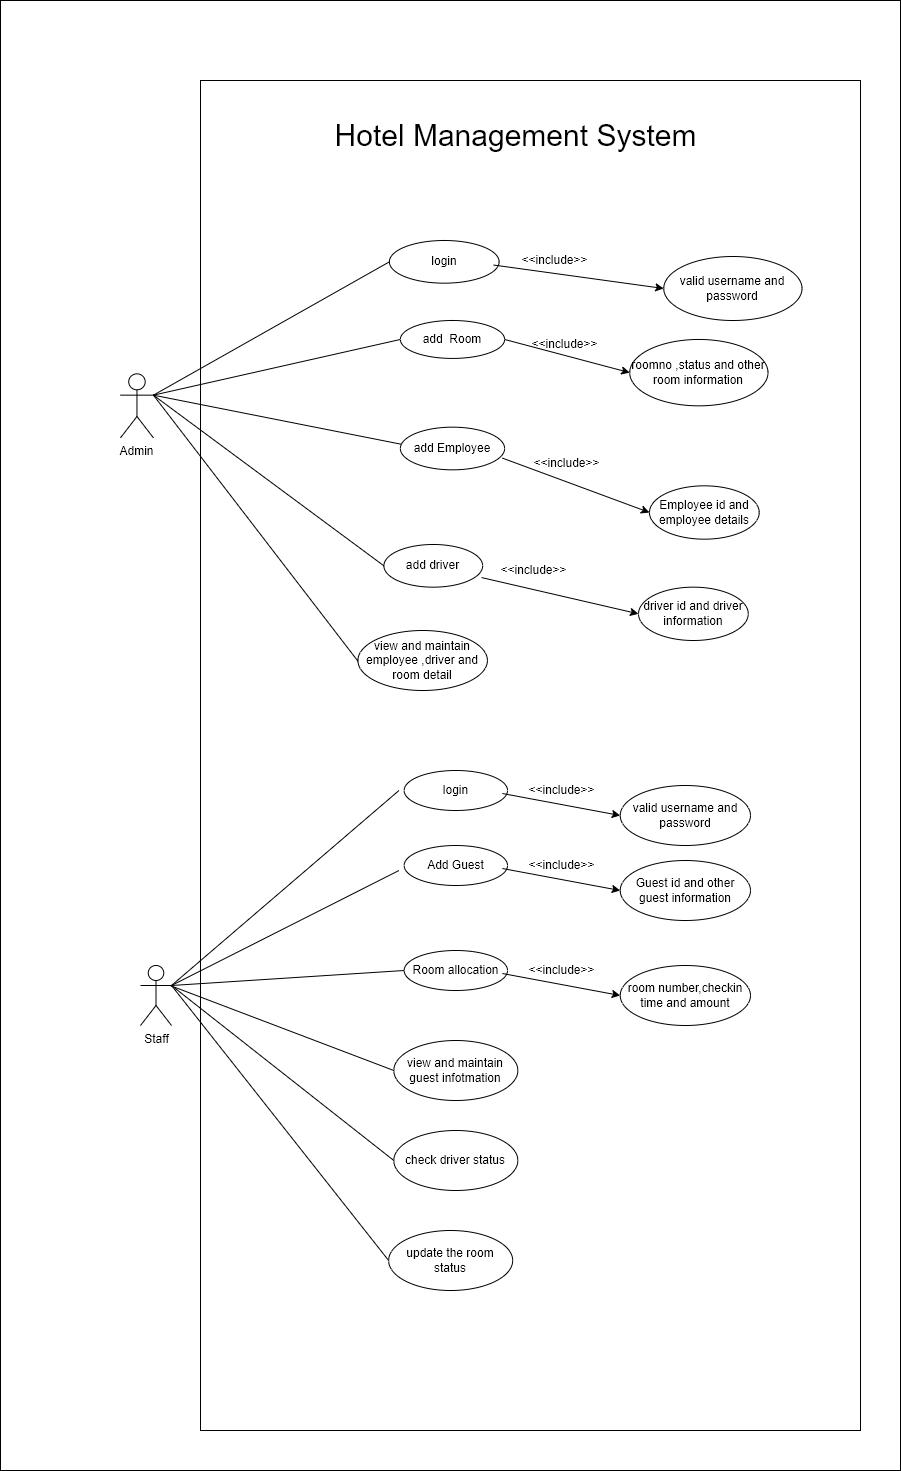

The diagram above was exported from draw.io. Its source (the exported page's mxGraphModel, read from the mxfile embedded in the PNG):
<mxGraphModel dx="3020" dy="2435" grid="1" gridSize="10" guides="1" tooltips="1" connect="1" arrows="1" fold="1" page="1" pageScale="1" pageWidth="850" pageHeight="1100" math="0" shadow="0">
  <root>
    <mxCell id="0" />
    <mxCell id="1" parent="0" />
    <mxCell id="iS8ZIqnh_7yWjl2Z9SEO-90" value="" style="whiteSpace=wrap;html=1;fontSize=30;" vertex="1" parent="1">
      <mxGeometry x="-10" y="-80" width="900" height="1470" as="geometry" />
    </mxCell>
    <mxCell id="iS8ZIqnh_7yWjl2Z9SEO-86" value="" style="rounded=0;whiteSpace=wrap;html=1;" vertex="1" parent="1">
      <mxGeometry x="190" width="660" height="1350" as="geometry" />
    </mxCell>
    <mxCell id="iS8ZIqnh_7yWjl2Z9SEO-87" value="" style="group" vertex="1" connectable="0" parent="1">
      <mxGeometry x="130" y="690" width="610" height="520" as="geometry" />
    </mxCell>
    <mxCell id="iS8ZIqnh_7yWjl2Z9SEO-5" value="Staff" style="shape=umlActor;verticalLabelPosition=bottom;verticalAlign=top;html=1;container=1;" vertex="1" parent="iS8ZIqnh_7yWjl2Z9SEO-87">
      <mxGeometry y="195" width="31.01694915254237" height="60" as="geometry" />
    </mxCell>
    <mxCell id="iS8ZIqnh_7yWjl2Z9SEO-58" value="" style="group" vertex="1" connectable="0" parent="iS8ZIqnh_7yWjl2Z9SEO-87">
      <mxGeometry x="263.64406779661016" width="346.3559322033898" height="75" as="geometry" />
    </mxCell>
    <mxCell id="iS8ZIqnh_7yWjl2Z9SEO-52" value="login" style="ellipse;whiteSpace=wrap;html=1;" vertex="1" parent="iS8ZIqnh_7yWjl2Z9SEO-58">
      <mxGeometry width="103.38983050847457" height="40" as="geometry" />
    </mxCell>
    <mxCell id="iS8ZIqnh_7yWjl2Z9SEO-53" value="valid username and password" style="ellipse;whiteSpace=wrap;html=1;" vertex="1" parent="iS8ZIqnh_7yWjl2Z9SEO-58">
      <mxGeometry x="216.08474576271183" y="15" width="130.27118644067795" height="60" as="geometry" />
    </mxCell>
    <mxCell id="iS8ZIqnh_7yWjl2Z9SEO-54" value="&amp;lt;&amp;lt;include&amp;gt;&amp;gt;" style="text;html=1;align=center;verticalAlign=middle;resizable=0;points=[];autosize=1;strokeColor=none;fillColor=none;" vertex="1" parent="iS8ZIqnh_7yWjl2Z9SEO-58">
      <mxGeometry x="112.69491525423727" y="5" width="90" height="30" as="geometry" />
    </mxCell>
    <mxCell id="iS8ZIqnh_7yWjl2Z9SEO-55" value="" style="endArrow=none;html=1;rounded=0;exitX=0;exitY=0.5;exitDx=0;exitDy=0;entryX=0.96;entryY=0.7;entryDx=0;entryDy=0;entryPerimeter=0;endFill=0;startArrow=classic;startFill=1;" edge="1" parent="iS8ZIqnh_7yWjl2Z9SEO-58" source="iS8ZIqnh_7yWjl2Z9SEO-53">
      <mxGeometry width="50" height="50" relative="1" as="geometry">
        <mxPoint x="40.32203389830508" y="-550" as="sourcePoint" />
        <mxPoint x="98.22033898305084" y="23" as="targetPoint" />
      </mxGeometry>
    </mxCell>
    <mxCell id="iS8ZIqnh_7yWjl2Z9SEO-59" value="" style="group" vertex="1" connectable="0" parent="iS8ZIqnh_7yWjl2Z9SEO-87">
      <mxGeometry x="263.64406779661016" y="75" width="346.3559322033898" height="75" as="geometry" />
    </mxCell>
    <mxCell id="iS8ZIqnh_7yWjl2Z9SEO-60" value="Add Guest" style="ellipse;whiteSpace=wrap;html=1;" vertex="1" parent="iS8ZIqnh_7yWjl2Z9SEO-59">
      <mxGeometry width="103.38983050847457" height="40" as="geometry" />
    </mxCell>
    <mxCell id="iS8ZIqnh_7yWjl2Z9SEO-61" value="Guest id and other guest information" style="ellipse;whiteSpace=wrap;html=1;" vertex="1" parent="iS8ZIqnh_7yWjl2Z9SEO-59">
      <mxGeometry x="216.08474576271183" y="15" width="130.27118644067795" height="60" as="geometry" />
    </mxCell>
    <mxCell id="iS8ZIqnh_7yWjl2Z9SEO-62" value="&amp;lt;&amp;lt;include&amp;gt;&amp;gt;" style="text;html=1;align=center;verticalAlign=middle;resizable=0;points=[];autosize=1;strokeColor=none;fillColor=none;" vertex="1" parent="iS8ZIqnh_7yWjl2Z9SEO-59">
      <mxGeometry x="112.69491525423727" y="5" width="90" height="30" as="geometry" />
    </mxCell>
    <mxCell id="iS8ZIqnh_7yWjl2Z9SEO-63" value="" style="endArrow=none;html=1;rounded=0;exitX=0;exitY=0.5;exitDx=0;exitDy=0;entryX=0.96;entryY=0.7;entryDx=0;entryDy=0;entryPerimeter=0;endFill=0;startArrow=classic;startFill=1;" edge="1" parent="iS8ZIqnh_7yWjl2Z9SEO-59" source="iS8ZIqnh_7yWjl2Z9SEO-61">
      <mxGeometry width="50" height="50" relative="1" as="geometry">
        <mxPoint x="40.32203389830508" y="-550" as="sourcePoint" />
        <mxPoint x="98.22033898305084" y="23" as="targetPoint" />
      </mxGeometry>
    </mxCell>
    <mxCell id="iS8ZIqnh_7yWjl2Z9SEO-64" value="" style="group" vertex="1" connectable="0" parent="iS8ZIqnh_7yWjl2Z9SEO-87">
      <mxGeometry x="263.64406779661016" y="180" width="346.3559322033898" height="75" as="geometry" />
    </mxCell>
    <mxCell id="iS8ZIqnh_7yWjl2Z9SEO-65" value="Room allocation" style="ellipse;whiteSpace=wrap;html=1;" vertex="1" parent="iS8ZIqnh_7yWjl2Z9SEO-64">
      <mxGeometry width="103.38983050847457" height="40" as="geometry" />
    </mxCell>
    <mxCell id="iS8ZIqnh_7yWjl2Z9SEO-66" value="room number,checkin time and amount" style="ellipse;whiteSpace=wrap;html=1;" vertex="1" parent="iS8ZIqnh_7yWjl2Z9SEO-64">
      <mxGeometry x="216.08474576271183" y="15" width="130.27118644067795" height="60" as="geometry" />
    </mxCell>
    <mxCell id="iS8ZIqnh_7yWjl2Z9SEO-67" value="&amp;lt;&amp;lt;include&amp;gt;&amp;gt;" style="text;html=1;align=center;verticalAlign=middle;resizable=0;points=[];autosize=1;strokeColor=none;fillColor=none;" vertex="1" parent="iS8ZIqnh_7yWjl2Z9SEO-64">
      <mxGeometry x="112.69491525423727" y="5" width="90" height="30" as="geometry" />
    </mxCell>
    <mxCell id="iS8ZIqnh_7yWjl2Z9SEO-68" value="" style="endArrow=none;html=1;rounded=0;exitX=0;exitY=0.5;exitDx=0;exitDy=0;entryX=0.96;entryY=0.7;entryDx=0;entryDy=0;entryPerimeter=0;endFill=0;startArrow=classic;startFill=1;" edge="1" parent="iS8ZIqnh_7yWjl2Z9SEO-64" source="iS8ZIqnh_7yWjl2Z9SEO-66">
      <mxGeometry width="50" height="50" relative="1" as="geometry">
        <mxPoint x="40.32203389830508" y="-550" as="sourcePoint" />
        <mxPoint x="98.22033898305084" y="23" as="targetPoint" />
      </mxGeometry>
    </mxCell>
    <mxCell id="iS8ZIqnh_7yWjl2Z9SEO-69" value="view and maintain guest infotmation" style="ellipse;whiteSpace=wrap;html=1;" vertex="1" parent="iS8ZIqnh_7yWjl2Z9SEO-87">
      <mxGeometry x="253.30508474576268" y="270" width="124.06779661016948" height="60" as="geometry" />
    </mxCell>
    <mxCell id="iS8ZIqnh_7yWjl2Z9SEO-75" value="check driver status" style="ellipse;whiteSpace=wrap;html=1;" vertex="1" parent="iS8ZIqnh_7yWjl2Z9SEO-87">
      <mxGeometry x="253.30508474576268" y="360" width="124.06779661016948" height="60" as="geometry" />
    </mxCell>
    <mxCell id="iS8ZIqnh_7yWjl2Z9SEO-76" value="update the room status" style="ellipse;whiteSpace=wrap;html=1;" vertex="1" parent="iS8ZIqnh_7yWjl2Z9SEO-87">
      <mxGeometry x="248.13559322033896" y="460" width="124.06779661016948" height="60" as="geometry" />
    </mxCell>
    <mxCell id="iS8ZIqnh_7yWjl2Z9SEO-78" value="" style="endArrow=none;html=1;rounded=0;exitX=1;exitY=0.3333333333333333;exitDx=0;exitDy=0;exitPerimeter=0;" edge="1" parent="iS8ZIqnh_7yWjl2Z9SEO-87" source="iS8ZIqnh_7yWjl2Z9SEO-5">
      <mxGeometry width="50" height="50" relative="1" as="geometry">
        <mxPoint x="55.83050847457626" y="160" as="sourcePoint" />
        <mxPoint x="258.47457627118644" y="20" as="targetPoint" />
      </mxGeometry>
    </mxCell>
    <mxCell id="iS8ZIqnh_7yWjl2Z9SEO-79" value="" style="endArrow=none;html=1;rounded=0;exitX=1;exitY=0.3333333333333333;exitDx=0;exitDy=0;exitPerimeter=0;" edge="1" parent="iS8ZIqnh_7yWjl2Z9SEO-87" source="iS8ZIqnh_7yWjl2Z9SEO-5">
      <mxGeometry width="50" height="50" relative="1" as="geometry">
        <mxPoint x="31.01694915254237" y="220" as="sourcePoint" />
        <mxPoint x="258.47457627118644" y="100" as="targetPoint" />
      </mxGeometry>
    </mxCell>
    <mxCell id="iS8ZIqnh_7yWjl2Z9SEO-80" value="" style="endArrow=none;html=1;rounded=0;entryX=0;entryY=0.5;entryDx=0;entryDy=0;exitX=1;exitY=0.3333333333333333;exitDx=0;exitDy=0;exitPerimeter=0;" edge="1" parent="iS8ZIqnh_7yWjl2Z9SEO-87" source="iS8ZIqnh_7yWjl2Z9SEO-5" target="iS8ZIqnh_7yWjl2Z9SEO-65">
      <mxGeometry width="50" height="50" relative="1" as="geometry">
        <mxPoint x="31.01694915254237" y="220" as="sourcePoint" />
        <mxPoint x="258.47457627118644" y="200" as="targetPoint" />
      </mxGeometry>
    </mxCell>
    <mxCell id="iS8ZIqnh_7yWjl2Z9SEO-81" value="" style="endArrow=none;html=1;rounded=0;entryX=0;entryY=0.5;entryDx=0;entryDy=0;exitX=0.963;exitY=0.335;exitDx=0;exitDy=0;exitPerimeter=0;" edge="1" parent="iS8ZIqnh_7yWjl2Z9SEO-87" source="iS8ZIqnh_7yWjl2Z9SEO-5" target="iS8ZIqnh_7yWjl2Z9SEO-69">
      <mxGeometry width="50" height="50" relative="1" as="geometry">
        <mxPoint x="31.01694915254237" y="220" as="sourcePoint" />
        <mxPoint x="138.54237288135593" y="140" as="targetPoint" />
      </mxGeometry>
    </mxCell>
    <mxCell id="iS8ZIqnh_7yWjl2Z9SEO-83" value="" style="endArrow=none;html=1;rounded=0;entryX=0;entryY=0.5;entryDx=0;entryDy=0;exitX=1;exitY=0.3333333333333333;exitDx=0;exitDy=0;exitPerimeter=0;" edge="1" parent="iS8ZIqnh_7yWjl2Z9SEO-87" source="iS8ZIqnh_7yWjl2Z9SEO-5" target="iS8ZIqnh_7yWjl2Z9SEO-76">
      <mxGeometry width="50" height="50" relative="1" as="geometry">
        <mxPoint x="41.35593220338983" y="220" as="sourcePoint" />
        <mxPoint x="159.22033898305082" y="160" as="targetPoint" />
      </mxGeometry>
    </mxCell>
    <mxCell id="iS8ZIqnh_7yWjl2Z9SEO-84" value="" style="endArrow=none;html=1;rounded=0;entryX=0;entryY=0.5;entryDx=0;entryDy=0;exitX=1;exitY=0.3333333333333333;exitDx=0;exitDy=0;exitPerimeter=0;" edge="1" parent="iS8ZIqnh_7yWjl2Z9SEO-87" source="iS8ZIqnh_7yWjl2Z9SEO-5" target="iS8ZIqnh_7yWjl2Z9SEO-75">
      <mxGeometry width="50" height="50" relative="1" as="geometry">
        <mxPoint x="31.01694915254237" y="220" as="sourcePoint" />
        <mxPoint x="248.13559322033896" y="390" as="targetPoint" />
      </mxGeometry>
    </mxCell>
    <mxCell id="iS8ZIqnh_7yWjl2Z9SEO-74" value="" style="group" vertex="1" connectable="0" parent="1">
      <mxGeometry x="110" y="165.33" width="681.53" height="444.67" as="geometry" />
    </mxCell>
    <mxCell id="iS8ZIqnh_7yWjl2Z9SEO-2" value="Admin" style="shape=umlActor;verticalLabelPosition=bottom;verticalAlign=top;html=1;" vertex="1" parent="iS8ZIqnh_7yWjl2Z9SEO-74">
      <mxGeometry y="128.0009595202399" width="32.92415458937199" height="64.00047976011994" as="geometry" />
    </mxCell>
    <mxCell id="iS8ZIqnh_7yWjl2Z9SEO-39" value="" style="group" vertex="1" connectable="0" parent="iS8ZIqnh_7yWjl2Z9SEO-74">
      <mxGeometry x="263.3932367149759" y="298.6689055472264" width="364.3606441223833" height="96.00071964017991" as="geometry" />
    </mxCell>
    <mxCell id="iS8ZIqnh_7yWjl2Z9SEO-29" value="driver id and driver information" style="ellipse;whiteSpace=wrap;html=1;" vertex="1" parent="iS8ZIqnh_7yWjl2Z9SEO-39">
      <mxGeometry x="254.61346215781003" y="42.666986506746625" width="109.74718196457329" height="53.333733133433284" as="geometry" />
    </mxCell>
    <mxCell id="iS8ZIqnh_7yWjl2Z9SEO-31" value="" style="endArrow=none;html=1;rounded=0;exitX=0;exitY=0.5;exitDx=0;exitDy=0;entryX=0.989;entryY=0.775;entryDx=0;entryDy=0;entryPerimeter=0;endFill=0;startArrow=classic;startFill=1;" edge="1" source="iS8ZIqnh_7yWjl2Z9SEO-29" parent="iS8ZIqnh_7yWjl2Z9SEO-39" target="iS8ZIqnh_7yWjl2Z9SEO-14">
      <mxGeometry width="50" height="50" relative="1" as="geometry">
        <mxPoint x="254.61346215781003" y="21.333493253373312" as="sourcePoint" />
        <mxPoint x="129.50167471819648" y="-7.46672263868066" as="targetPoint" />
      </mxGeometry>
    </mxCell>
    <mxCell id="iS8ZIqnh_7yWjl2Z9SEO-30" value="&amp;lt;&amp;lt;include&amp;gt;&amp;gt;" style="text;html=1;align=center;verticalAlign=middle;resizable=0;points=[];autosize=1;strokeColor=none;fillColor=none;" vertex="1" parent="iS8ZIqnh_7yWjl2Z9SEO-39">
      <mxGeometry x="104.25982286634462" y="10.666746626686656" width="90" height="30" as="geometry" />
    </mxCell>
    <mxCell id="iS8ZIqnh_7yWjl2Z9SEO-14" value="add driver" style="ellipse;whiteSpace=wrap;html=1;" vertex="1" parent="iS8ZIqnh_7yWjl2Z9SEO-39">
      <mxGeometry width="98.77246376811595" height="42.666986506746625" as="geometry" />
    </mxCell>
    <mxCell id="iS8ZIqnh_7yWjl2Z9SEO-44" value="" style="endArrow=none;html=1;rounded=0;entryX=0;entryY=0.5;entryDx=0;entryDy=0;" edge="1" parent="iS8ZIqnh_7yWjl2Z9SEO-74" target="iS8ZIqnh_7yWjl2Z9SEO-7">
      <mxGeometry width="50" height="50" relative="1" as="geometry">
        <mxPoint x="32.924154589371966" y="149.33445277361318" as="sourcePoint" />
        <mxPoint x="274.3679549114332" y="10.666746626686676" as="targetPoint" />
      </mxGeometry>
    </mxCell>
    <mxCell id="iS8ZIqnh_7yWjl2Z9SEO-45" value="" style="endArrow=none;html=1;rounded=0;entryX=0;entryY=0.5;entryDx=0;entryDy=0;" edge="1" parent="iS8ZIqnh_7yWjl2Z9SEO-74" target="iS8ZIqnh_7yWjl2Z9SEO-12">
      <mxGeometry width="50" height="50" relative="1" as="geometry">
        <mxPoint x="32.924154589371966" y="149.33445277361318" as="sourcePoint" />
        <mxPoint x="274.3679549114332" y="96.00071964017991" as="targetPoint" />
      </mxGeometry>
    </mxCell>
    <mxCell id="iS8ZIqnh_7yWjl2Z9SEO-46" value="" style="endArrow=none;html=1;rounded=0;exitX=1;exitY=0.3333333333333333;exitDx=0;exitDy=0;exitPerimeter=0;entryX=0.008;entryY=0.4;entryDx=0;entryDy=0;entryPerimeter=0;" edge="1" parent="iS8ZIqnh_7yWjl2Z9SEO-74" source="iS8ZIqnh_7yWjl2Z9SEO-2" target="iS8ZIqnh_7yWjl2Z9SEO-13">
      <mxGeometry width="50" height="50" relative="1" as="geometry">
        <mxPoint x="142.67133655394525" y="176.00131934032984" as="sourcePoint" />
        <mxPoint x="274.3679549114332" y="202.6681859070465" as="targetPoint" />
      </mxGeometry>
    </mxCell>
    <mxCell id="iS8ZIqnh_7yWjl2Z9SEO-47" value="" style="endArrow=none;html=1;rounded=0;entryX=0;entryY=0.5;entryDx=0;entryDy=0;exitX=1;exitY=0.3333333333333333;exitDx=0;exitDy=0;exitPerimeter=0;" edge="1" parent="iS8ZIqnh_7yWjl2Z9SEO-74" source="iS8ZIqnh_7yWjl2Z9SEO-2" target="iS8ZIqnh_7yWjl2Z9SEO-14">
      <mxGeometry width="50" height="50" relative="1" as="geometry">
        <mxPoint x="153.64605475040258" y="186.66806596701653" as="sourcePoint" />
        <mxPoint x="208.51964573268927" y="133.33433283358326" as="targetPoint" />
      </mxGeometry>
    </mxCell>
    <mxCell id="iS8ZIqnh_7yWjl2Z9SEO-35" value="" style="group" vertex="1" connectable="0" parent="iS8ZIqnh_7yWjl2Z9SEO-74">
      <mxGeometry x="263.3932367149759" width="418.13676328502413" height="74.66722638680659" as="geometry" />
    </mxCell>
    <mxCell id="iS8ZIqnh_7yWjl2Z9SEO-56" value="" style="group" vertex="1" connectable="0" parent="iS8ZIqnh_7yWjl2Z9SEO-35">
      <mxGeometry x="5.487359098228663" y="-5.333373313343327" width="412.6494041867955" height="80.00059970014992" as="geometry" />
    </mxCell>
    <mxCell id="iS8ZIqnh_7yWjl2Z9SEO-7" value="login" style="ellipse;whiteSpace=wrap;html=1;" vertex="1" parent="iS8ZIqnh_7yWjl2Z9SEO-56">
      <mxGeometry width="109.74718196457327" height="42.66698650674662" as="geometry" />
    </mxCell>
    <mxCell id="iS8ZIqnh_7yWjl2Z9SEO-23" value="valid username and password" style="ellipse;whiteSpace=wrap;html=1;" vertex="1" parent="iS8ZIqnh_7yWjl2Z9SEO-56">
      <mxGeometry x="274.3679549114332" y="16.000119940029983" width="138.28144927536232" height="64.00047976011993" as="geometry" />
    </mxCell>
    <mxCell id="iS8ZIqnh_7yWjl2Z9SEO-24" value="&amp;lt;&amp;lt;include&amp;gt;&amp;gt;" style="text;html=1;align=center;verticalAlign=middle;resizable=0;points=[];autosize=1;strokeColor=none;fillColor=none;" vertex="1" parent="iS8ZIqnh_7yWjl2Z9SEO-56">
      <mxGeometry x="119.62442834138486" y="5.333373313343327" width="90" height="30" as="geometry" />
    </mxCell>
    <mxCell id="iS8ZIqnh_7yWjl2Z9SEO-25" value="" style="endArrow=none;html=1;rounded=0;exitX=0;exitY=0.5;exitDx=0;exitDy=0;entryX=0.96;entryY=0.7;entryDx=0;entryDy=0;entryPerimeter=0;endFill=0;startArrow=classic;startFill=1;" edge="1" source="iS8ZIqnh_7yWjl2Z9SEO-23" parent="iS8ZIqnh_7yWjl2Z9SEO-56">
      <mxGeometry width="50" height="50" relative="1" as="geometry">
        <mxPoint x="229.37161030595811" y="53.33373313343328" as="sourcePoint" />
        <mxPoint x="104.2598228663446" y="24.533517241379307" as="targetPoint" />
      </mxGeometry>
    </mxCell>
    <mxCell id="iS8ZIqnh_7yWjl2Z9SEO-70" value="" style="group" vertex="1" connectable="0" parent="iS8ZIqnh_7yWjl2Z9SEO-74">
      <mxGeometry x="279.85531400966187" y="181.33469265367316" width="358.87328502415454" height="112.0008395802099" as="geometry" />
    </mxCell>
    <mxCell id="iS8ZIqnh_7yWjl2Z9SEO-13" value="add Employee" style="ellipse;whiteSpace=wrap;html=1;" vertex="1" parent="iS8ZIqnh_7yWjl2Z9SEO-70">
      <mxGeometry width="104.2598228663446" height="42.666986506746625" as="geometry" />
    </mxCell>
    <mxCell id="iS8ZIqnh_7yWjl2Z9SEO-26" value="Employee id and employee details" style="ellipse;whiteSpace=wrap;html=1;" vertex="1" parent="iS8ZIqnh_7yWjl2Z9SEO-70">
      <mxGeometry x="249.12610305958128" y="58.667106446776636" width="109.74718196457327" height="53.333733133433284" as="geometry" />
    </mxCell>
    <mxCell id="iS8ZIqnh_7yWjl2Z9SEO-27" value="&amp;lt;&amp;lt;include&amp;gt;&amp;gt;" style="text;html=1;align=center;verticalAlign=middle;resizable=0;points=[];autosize=1;strokeColor=none;fillColor=none;" vertex="1" parent="iS8ZIqnh_7yWjl2Z9SEO-70">
      <mxGeometry x="120.72190016103062" y="21.333493253373295" width="90" height="30" as="geometry" />
    </mxCell>
    <mxCell id="iS8ZIqnh_7yWjl2Z9SEO-28" value="" style="endArrow=none;html=1;rounded=0;exitX=0;exitY=0.5;exitDx=0;exitDy=0;entryX=0.979;entryY=0.725;entryDx=0;entryDy=0;entryPerimeter=0;endFill=0;startArrow=classic;startFill=1;" edge="1" source="iS8ZIqnh_7yWjl2Z9SEO-26" parent="iS8ZIqnh_7yWjl2Z9SEO-70" target="iS8ZIqnh_7yWjl2Z9SEO-13">
      <mxGeometry width="50" height="50" relative="1" as="geometry">
        <mxPoint x="230.46908212560385" y="69.33385307346326" as="sourcePoint" />
        <mxPoint x="105.35729468599038" y="40.53363718140927" as="targetPoint" />
      </mxGeometry>
    </mxCell>
    <mxCell id="iS8ZIqnh_7yWjl2Z9SEO-71" value="" style="group" vertex="1" connectable="0" parent="iS8ZIqnh_7yWjl2Z9SEO-74">
      <mxGeometry x="279.85531400966187" y="74.66722638680662" width="367.65305958132046" height="85.33397301349318" as="geometry" />
    </mxCell>
    <mxCell id="iS8ZIqnh_7yWjl2Z9SEO-12" value="add&amp;nbsp; Room" style="ellipse;whiteSpace=wrap;html=1;" vertex="1" parent="iS8ZIqnh_7yWjl2Z9SEO-71">
      <mxGeometry width="104.2598228663446" height="37.926210228219226" as="geometry" />
    </mxCell>
    <mxCell id="iS8ZIqnh_7yWjl2Z9SEO-17" value="roomno ,status and other room information" style="ellipse;whiteSpace=wrap;html=1;" vertex="1" parent="iS8ZIqnh_7yWjl2Z9SEO-71">
      <mxGeometry x="229.37161030595814" y="18.963105114109585" width="138.28144927536232" height="66.37086789938363" as="geometry" />
    </mxCell>
    <mxCell id="iS8ZIqnh_7yWjl2Z9SEO-21" value="&amp;lt;&amp;lt;include&amp;gt;&amp;gt;" style="text;html=1;align=center;verticalAlign=middle;resizable=0;points=[];autosize=1;strokeColor=none;fillColor=none;" vertex="1" parent="iS8ZIqnh_7yWjl2Z9SEO-71">
      <mxGeometry x="119.6244283413848" y="9.481552557054792" width="90" height="30" as="geometry" />
    </mxCell>
    <mxCell id="iS8ZIqnh_7yWjl2Z9SEO-22" value="" style="endArrow=none;html=1;rounded=0;exitX=0;exitY=0.5;exitDx=0;exitDy=0;endFill=0;startArrow=classic;startFill=1;" edge="1" parent="iS8ZIqnh_7yWjl2Z9SEO-71" source="iS8ZIqnh_7yWjl2Z9SEO-17">
      <mxGeometry width="50" height="50" relative="1" as="geometry">
        <mxPoint x="229.37161030595814" y="52.148539063801444" as="sourcePoint" />
        <mxPoint x="104.25982286634456" y="18.963105114109585" as="targetPoint" />
      </mxGeometry>
    </mxCell>
    <mxCell id="iS8ZIqnh_7yWjl2Z9SEO-72" value="view and maintain employee ,driver and room detail" style="ellipse;whiteSpace=wrap;html=1;" vertex="1" parent="iS8ZIqnh_7yWjl2Z9SEO-74">
      <mxGeometry x="237.41973698336022" y="384.6695502248876" width="129.50167471819648" height="60.00044977511245" as="geometry" />
    </mxCell>
    <mxCell id="iS8ZIqnh_7yWjl2Z9SEO-73" value="" style="endArrow=none;html=1;rounded=0;entryX=0;entryY=0.5;entryDx=0;entryDy=0;exitX=1;exitY=0.3333333333333333;exitDx=0;exitDy=0;exitPerimeter=0;" edge="1" parent="iS8ZIqnh_7yWjl2Z9SEO-74" source="iS8ZIqnh_7yWjl2Z9SEO-2">
      <mxGeometry width="50" height="50" relative="1" as="geometry">
        <mxPoint x="32.37541867954912" y="154.66782608695655" as="sourcePoint" />
        <mxPoint x="237.41735912775354" y="415.3331134182911" as="targetPoint" />
      </mxGeometry>
    </mxCell>
    <mxCell id="iS8ZIqnh_7yWjl2Z9SEO-89" value="Hotel Management System" style="text;html=1;align=center;verticalAlign=middle;resizable=0;points=[];autosize=1;strokeColor=none;fillColor=none;fontSize=30;" vertex="1" parent="1">
      <mxGeometry x="310" y="30" width="390" height="50" as="geometry" />
    </mxCell>
  </root>
</mxGraphModel>